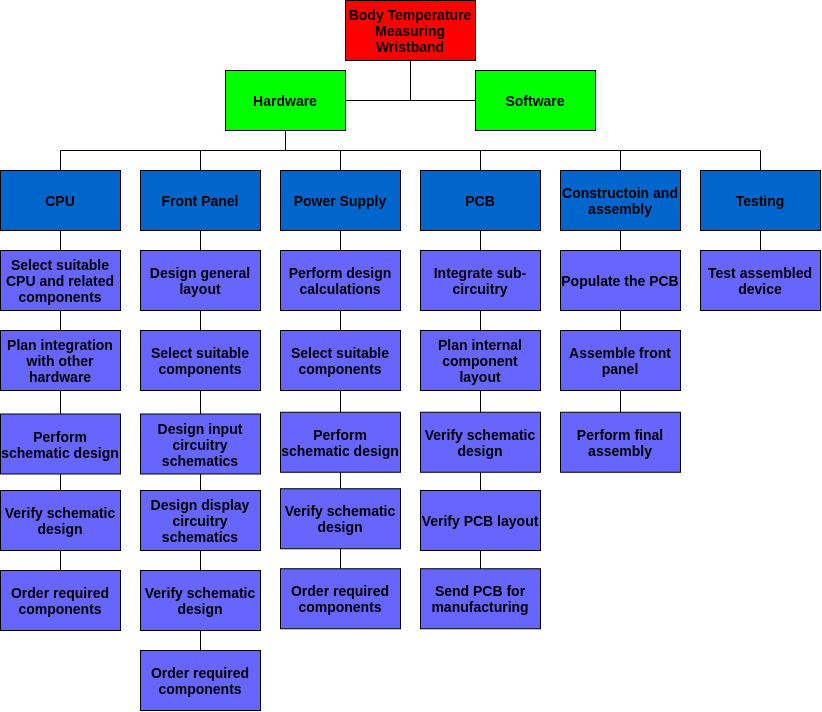

The diagram above was exported from draw.io. Its source (the exported page's mxGraphModel, read from the mxfile embedded in the PNG):
<mxGraphModel dx="1177" dy="756" grid="1" gridSize="10" guides="1" tooltips="1" connect="1" arrows="1" fold="1" page="1" pageScale="1" pageWidth="1169" pageHeight="827" math="0" shadow="0">
  <root>
    <mxCell id="0" />
    <mxCell id="1" parent="0" />
    <mxCell id="dkHJ-JeSs_7NbDXOUNrJ-35" style="edgeStyle=orthogonalEdgeStyle;rounded=0;orthogonalLoop=1;jettySize=auto;html=1;entryX=1;entryY=0.5;entryDx=0;entryDy=0;fontSize=14;fontColor=#FF0000;endArrow=none;endFill=0;" edge="1" parent="1" target="dkHJ-JeSs_7NbDXOUNrJ-2">
      <mxGeometry relative="1" as="geometry">
        <mxPoint x="435.0000000000002" y="59.999999999999886" as="sourcePoint" />
        <Array as="points">
          <mxPoint x="435" y="110" />
        </Array>
      </mxGeometry>
    </mxCell>
    <mxCell id="dkHJ-JeSs_7NbDXOUNrJ-36" style="edgeStyle=orthogonalEdgeStyle;rounded=0;orthogonalLoop=1;jettySize=auto;html=1;entryX=0;entryY=0.5;entryDx=0;entryDy=0;fontSize=14;fontColor=#FF0000;endArrow=none;endFill=0;" edge="1" parent="1" target="dkHJ-JeSs_7NbDXOUNrJ-3">
      <mxGeometry relative="1" as="geometry">
        <mxPoint x="435.0000000000002" y="59.999999999999886" as="sourcePoint" />
        <Array as="points">
          <mxPoint x="435" y="110" />
        </Array>
      </mxGeometry>
    </mxCell>
    <mxCell id="dkHJ-JeSs_7NbDXOUNrJ-1" value="Body Temperature&lt;br style=&quot;font-size: 14px;&quot;&gt;Measuring Wristband" style="rounded=0;whiteSpace=wrap;html=1;fontStyle=1;fontSize=14;labelBackgroundColor=none;labelBorderColor=none;spacing=0;fillColor=#FF0000;" vertex="1" parent="1">
      <mxGeometry x="370" y="10" width="130" height="60" as="geometry" />
    </mxCell>
    <mxCell id="dkHJ-JeSs_7NbDXOUNrJ-39" style="edgeStyle=orthogonalEdgeStyle;rounded=0;orthogonalLoop=1;jettySize=auto;html=1;entryX=0.5;entryY=0;entryDx=0;entryDy=0;fontSize=14;fontColor=#FF0000;endArrow=none;endFill=0;" edge="1" parent="1" source="dkHJ-JeSs_7NbDXOUNrJ-2" target="dkHJ-JeSs_7NbDXOUNrJ-4">
      <mxGeometry relative="1" as="geometry">
        <Array as="points">
          <mxPoint x="310" y="160" />
          <mxPoint x="85" y="160" />
        </Array>
      </mxGeometry>
    </mxCell>
    <mxCell id="dkHJ-JeSs_7NbDXOUNrJ-40" style="edgeStyle=orthogonalEdgeStyle;rounded=0;orthogonalLoop=1;jettySize=auto;html=1;entryX=0.5;entryY=0;entryDx=0;entryDy=0;fontSize=14;fontColor=#FF0000;endArrow=none;endFill=0;" edge="1" parent="1" source="dkHJ-JeSs_7NbDXOUNrJ-2" target="dkHJ-JeSs_7NbDXOUNrJ-5">
      <mxGeometry relative="1" as="geometry" />
    </mxCell>
    <mxCell id="dkHJ-JeSs_7NbDXOUNrJ-41" style="edgeStyle=orthogonalEdgeStyle;rounded=0;orthogonalLoop=1;jettySize=auto;html=1;entryX=0.5;entryY=0;entryDx=0;entryDy=0;fontSize=14;fontColor=#FF0000;endArrow=none;endFill=0;" edge="1" parent="1" source="dkHJ-JeSs_7NbDXOUNrJ-2" target="dkHJ-JeSs_7NbDXOUNrJ-6">
      <mxGeometry relative="1" as="geometry" />
    </mxCell>
    <mxCell id="dkHJ-JeSs_7NbDXOUNrJ-42" style="edgeStyle=orthogonalEdgeStyle;rounded=0;orthogonalLoop=1;jettySize=auto;html=1;fontSize=14;fontColor=#FF0000;endArrow=none;endFill=0;" edge="1" parent="1" source="dkHJ-JeSs_7NbDXOUNrJ-2" target="dkHJ-JeSs_7NbDXOUNrJ-9">
      <mxGeometry relative="1" as="geometry">
        <Array as="points">
          <mxPoint x="310" y="160" />
          <mxPoint x="505" y="160" />
        </Array>
      </mxGeometry>
    </mxCell>
    <mxCell id="dkHJ-JeSs_7NbDXOUNrJ-43" style="edgeStyle=orthogonalEdgeStyle;rounded=0;orthogonalLoop=1;jettySize=auto;html=1;entryX=0.5;entryY=0;entryDx=0;entryDy=0;fontSize=14;fontColor=#FF0000;endArrow=none;endFill=0;" edge="1" parent="1" source="dkHJ-JeSs_7NbDXOUNrJ-2" target="dkHJ-JeSs_7NbDXOUNrJ-8">
      <mxGeometry relative="1" as="geometry">
        <Array as="points">
          <mxPoint x="310" y="160" />
          <mxPoint x="645" y="160" />
        </Array>
      </mxGeometry>
    </mxCell>
    <mxCell id="dkHJ-JeSs_7NbDXOUNrJ-44" style="edgeStyle=orthogonalEdgeStyle;rounded=0;orthogonalLoop=1;jettySize=auto;html=1;fontSize=14;fontColor=#FF0000;endArrow=none;endFill=0;" edge="1" parent="1" source="dkHJ-JeSs_7NbDXOUNrJ-2" target="dkHJ-JeSs_7NbDXOUNrJ-7">
      <mxGeometry relative="1" as="geometry">
        <Array as="points">
          <mxPoint x="310" y="160" />
          <mxPoint x="785" y="160" />
        </Array>
      </mxGeometry>
    </mxCell>
    <mxCell id="dkHJ-JeSs_7NbDXOUNrJ-2" value="Hardware" style="rounded=0;whiteSpace=wrap;html=1;fontSize=14;fontStyle=1;fillColor=#00FF00;" vertex="1" parent="1">
      <mxGeometry x="250" y="80" width="120" height="60" as="geometry" />
    </mxCell>
    <mxCell id="dkHJ-JeSs_7NbDXOUNrJ-3" value="Software" style="rounded=0;whiteSpace=wrap;html=1;fontSize=14;fontStyle=1;fillColor=#00FF00;" vertex="1" parent="1">
      <mxGeometry x="500" y="80" width="120" height="60" as="geometry" />
    </mxCell>
    <mxCell id="dkHJ-JeSs_7NbDXOUNrJ-45" style="edgeStyle=orthogonalEdgeStyle;rounded=0;orthogonalLoop=1;jettySize=auto;html=1;exitX=0.5;exitY=1;exitDx=0;exitDy=0;entryX=0.5;entryY=0;entryDx=0;entryDy=0;fontSize=14;fontColor=#FF0000;endArrow=none;endFill=0;" edge="1" parent="1" source="dkHJ-JeSs_7NbDXOUNrJ-4" target="dkHJ-JeSs_7NbDXOUNrJ-10">
      <mxGeometry relative="1" as="geometry" />
    </mxCell>
    <mxCell id="dkHJ-JeSs_7NbDXOUNrJ-4" value="CPU" style="rounded=0;whiteSpace=wrap;html=1;fontSize=14;fontStyle=1;fillColor=#0066CC;" vertex="1" parent="1">
      <mxGeometry x="25" y="180" width="120" height="60" as="geometry" />
    </mxCell>
    <mxCell id="dkHJ-JeSs_7NbDXOUNrJ-50" style="edgeStyle=orthogonalEdgeStyle;rounded=0;orthogonalLoop=1;jettySize=auto;html=1;exitX=0.5;exitY=1;exitDx=0;exitDy=0;fontSize=14;fontColor=#FF0000;endArrow=none;endFill=0;" edge="1" parent="1" source="dkHJ-JeSs_7NbDXOUNrJ-5" target="dkHJ-JeSs_7NbDXOUNrJ-15">
      <mxGeometry relative="1" as="geometry" />
    </mxCell>
    <mxCell id="dkHJ-JeSs_7NbDXOUNrJ-5" value="Front Panel" style="rounded=0;whiteSpace=wrap;html=1;fontSize=14;fontStyle=1;fillColor=#0066CC;" vertex="1" parent="1">
      <mxGeometry x="165" y="180" width="120" height="60" as="geometry" />
    </mxCell>
    <mxCell id="dkHJ-JeSs_7NbDXOUNrJ-56" style="edgeStyle=orthogonalEdgeStyle;rounded=0;orthogonalLoop=1;jettySize=auto;html=1;exitX=0.5;exitY=1;exitDx=0;exitDy=0;entryX=0.5;entryY=0;entryDx=0;entryDy=0;fontSize=14;fontColor=#FF0000;endArrow=none;endFill=0;" edge="1" parent="1" source="dkHJ-JeSs_7NbDXOUNrJ-6" target="dkHJ-JeSs_7NbDXOUNrJ-21">
      <mxGeometry relative="1" as="geometry" />
    </mxCell>
    <mxCell id="dkHJ-JeSs_7NbDXOUNrJ-6" value="Power Supply" style="rounded=0;whiteSpace=wrap;html=1;fontSize=14;fontStyle=1;fillColor=#0066CC;" vertex="1" parent="1">
      <mxGeometry x="305" y="180" width="120" height="60" as="geometry" />
    </mxCell>
    <mxCell id="dkHJ-JeSs_7NbDXOUNrJ-69" style="edgeStyle=orthogonalEdgeStyle;rounded=0;orthogonalLoop=1;jettySize=auto;html=1;exitX=0.5;exitY=1;exitDx=0;exitDy=0;fontSize=14;fontColor=#FF0000;endArrow=none;endFill=0;" edge="1" parent="1" source="dkHJ-JeSs_7NbDXOUNrJ-7" target="dkHJ-JeSs_7NbDXOUNrJ-34">
      <mxGeometry relative="1" as="geometry" />
    </mxCell>
    <mxCell id="dkHJ-JeSs_7NbDXOUNrJ-7" value="Testing" style="rounded=0;whiteSpace=wrap;html=1;fontSize=14;fontStyle=1;fillColor=#0066CC;" vertex="1" parent="1">
      <mxGeometry x="725" y="180" width="120" height="60" as="geometry" />
    </mxCell>
    <mxCell id="dkHJ-JeSs_7NbDXOUNrJ-66" style="edgeStyle=orthogonalEdgeStyle;rounded=0;orthogonalLoop=1;jettySize=auto;html=1;exitX=0.5;exitY=1;exitDx=0;exitDy=0;entryX=0.5;entryY=0;entryDx=0;entryDy=0;fontSize=14;fontColor=#FF0000;endArrow=none;endFill=0;" edge="1" parent="1" source="dkHJ-JeSs_7NbDXOUNrJ-8" target="dkHJ-JeSs_7NbDXOUNrJ-31">
      <mxGeometry relative="1" as="geometry" />
    </mxCell>
    <mxCell id="dkHJ-JeSs_7NbDXOUNrJ-8" value="&lt;span&gt;Constructoin and assembly&lt;/span&gt;" style="rounded=0;whiteSpace=wrap;html=1;fontSize=14;fontStyle=1;fillColor=#0066CC;" vertex="1" parent="1">
      <mxGeometry x="585" y="180" width="120" height="60" as="geometry" />
    </mxCell>
    <mxCell id="dkHJ-JeSs_7NbDXOUNrJ-61" style="edgeStyle=orthogonalEdgeStyle;rounded=0;orthogonalLoop=1;jettySize=auto;html=1;exitX=0.5;exitY=1;exitDx=0;exitDy=0;fontSize=14;fontColor=#FF0000;endArrow=none;endFill=0;" edge="1" parent="1" source="dkHJ-JeSs_7NbDXOUNrJ-9" target="dkHJ-JeSs_7NbDXOUNrJ-26">
      <mxGeometry relative="1" as="geometry" />
    </mxCell>
    <mxCell id="dkHJ-JeSs_7NbDXOUNrJ-9" value="PCB" style="rounded=0;whiteSpace=wrap;html=1;fontSize=14;fontStyle=1;fillColor=#0066CC;" vertex="1" parent="1">
      <mxGeometry x="445" y="180" width="120" height="60" as="geometry" />
    </mxCell>
    <mxCell id="dkHJ-JeSs_7NbDXOUNrJ-46" style="edgeStyle=orthogonalEdgeStyle;rounded=0;orthogonalLoop=1;jettySize=auto;html=1;exitX=0.5;exitY=1;exitDx=0;exitDy=0;entryX=0.5;entryY=0;entryDx=0;entryDy=0;fontSize=14;fontColor=#FF0000;endArrow=none;endFill=0;" edge="1" parent="1" source="dkHJ-JeSs_7NbDXOUNrJ-10" target="dkHJ-JeSs_7NbDXOUNrJ-11">
      <mxGeometry relative="1" as="geometry" />
    </mxCell>
    <mxCell id="dkHJ-JeSs_7NbDXOUNrJ-10" value="Select suitable CPU and related components" style="rounded=0;whiteSpace=wrap;html=1;fontSize=14;fontStyle=1;fillColor=#6666FF;" vertex="1" parent="1">
      <mxGeometry x="25" y="260" width="120" height="60" as="geometry" />
    </mxCell>
    <mxCell id="dkHJ-JeSs_7NbDXOUNrJ-47" style="edgeStyle=orthogonalEdgeStyle;rounded=0;orthogonalLoop=1;jettySize=auto;html=1;exitX=0.5;exitY=1;exitDx=0;exitDy=0;entryX=0.5;entryY=0;entryDx=0;entryDy=0;fontSize=14;fontColor=#FF0000;endArrow=none;endFill=0;" edge="1" parent="1" source="dkHJ-JeSs_7NbDXOUNrJ-11" target="dkHJ-JeSs_7NbDXOUNrJ-12">
      <mxGeometry relative="1" as="geometry" />
    </mxCell>
    <mxCell id="dkHJ-JeSs_7NbDXOUNrJ-11" value="Plan integration with other hardware" style="rounded=0;whiteSpace=wrap;html=1;fontSize=14;fontStyle=1;fillColor=#6666FF;" vertex="1" parent="1">
      <mxGeometry x="25" y="340" width="120" height="60" as="geometry" />
    </mxCell>
    <mxCell id="dkHJ-JeSs_7NbDXOUNrJ-48" style="edgeStyle=orthogonalEdgeStyle;rounded=0;orthogonalLoop=1;jettySize=auto;html=1;exitX=0.5;exitY=1;exitDx=0;exitDy=0;entryX=0.5;entryY=0;entryDx=0;entryDy=0;fontSize=14;fontColor=#FF0000;endArrow=none;endFill=0;" edge="1" parent="1" source="dkHJ-JeSs_7NbDXOUNrJ-12" target="dkHJ-JeSs_7NbDXOUNrJ-13">
      <mxGeometry relative="1" as="geometry" />
    </mxCell>
    <mxCell id="dkHJ-JeSs_7NbDXOUNrJ-12" value="Perform schematic design" style="rounded=0;whiteSpace=wrap;html=1;fontSize=14;fontStyle=1;fillColor=#6666FF;" vertex="1" parent="1">
      <mxGeometry x="25" y="423.5" width="120" height="60" as="geometry" />
    </mxCell>
    <mxCell id="dkHJ-JeSs_7NbDXOUNrJ-49" style="edgeStyle=orthogonalEdgeStyle;rounded=0;orthogonalLoop=1;jettySize=auto;html=1;exitX=0.5;exitY=1;exitDx=0;exitDy=0;fontSize=14;fontColor=#FF0000;endArrow=none;endFill=0;" edge="1" parent="1" source="dkHJ-JeSs_7NbDXOUNrJ-13" target="dkHJ-JeSs_7NbDXOUNrJ-14">
      <mxGeometry relative="1" as="geometry" />
    </mxCell>
    <mxCell id="dkHJ-JeSs_7NbDXOUNrJ-13" value="Verify schematic design" style="rounded=0;whiteSpace=wrap;html=1;fontSize=14;fontStyle=1;fillColor=#6666FF;" vertex="1" parent="1">
      <mxGeometry x="25" y="500" width="120" height="60" as="geometry" />
    </mxCell>
    <mxCell id="dkHJ-JeSs_7NbDXOUNrJ-14" value="Order required components" style="rounded=0;whiteSpace=wrap;html=1;fontSize=14;fontStyle=1;fillColor=#6666FF;" vertex="1" parent="1">
      <mxGeometry x="25" y="580" width="120" height="60" as="geometry" />
    </mxCell>
    <mxCell id="dkHJ-JeSs_7NbDXOUNrJ-51" style="edgeStyle=orthogonalEdgeStyle;rounded=0;orthogonalLoop=1;jettySize=auto;html=1;exitX=0.5;exitY=1;exitDx=0;exitDy=0;entryX=0.5;entryY=0;entryDx=0;entryDy=0;fontSize=14;fontColor=#FF0000;endArrow=none;endFill=0;" edge="1" parent="1" source="dkHJ-JeSs_7NbDXOUNrJ-15" target="dkHJ-JeSs_7NbDXOUNrJ-16">
      <mxGeometry relative="1" as="geometry" />
    </mxCell>
    <mxCell id="dkHJ-JeSs_7NbDXOUNrJ-15" value="Design general layout" style="rounded=0;whiteSpace=wrap;html=1;fontSize=14;fontStyle=1;fillColor=#6666FF;" vertex="1" parent="1">
      <mxGeometry x="165" y="260" width="120" height="60" as="geometry" />
    </mxCell>
    <mxCell id="dkHJ-JeSs_7NbDXOUNrJ-52" style="edgeStyle=orthogonalEdgeStyle;rounded=0;orthogonalLoop=1;jettySize=auto;html=1;exitX=0.5;exitY=1;exitDx=0;exitDy=0;fontSize=14;fontColor=#FF0000;endArrow=none;endFill=0;" edge="1" parent="1" source="dkHJ-JeSs_7NbDXOUNrJ-16" target="dkHJ-JeSs_7NbDXOUNrJ-17">
      <mxGeometry relative="1" as="geometry" />
    </mxCell>
    <mxCell id="dkHJ-JeSs_7NbDXOUNrJ-16" value="Select suitable components" style="rounded=0;whiteSpace=wrap;html=1;fontSize=14;fontStyle=1;fillColor=#6666FF;" vertex="1" parent="1">
      <mxGeometry x="165" y="340" width="120" height="60" as="geometry" />
    </mxCell>
    <mxCell id="dkHJ-JeSs_7NbDXOUNrJ-53" style="edgeStyle=orthogonalEdgeStyle;rounded=0;orthogonalLoop=1;jettySize=auto;html=1;exitX=0.5;exitY=1;exitDx=0;exitDy=0;fontSize=14;fontColor=#FF0000;endArrow=none;endFill=0;" edge="1" parent="1" source="dkHJ-JeSs_7NbDXOUNrJ-17" target="dkHJ-JeSs_7NbDXOUNrJ-18">
      <mxGeometry relative="1" as="geometry" />
    </mxCell>
    <mxCell id="dkHJ-JeSs_7NbDXOUNrJ-17" value="Design input circuitry schematics" style="rounded=0;whiteSpace=wrap;html=1;fontSize=14;fontStyle=1;fillColor=#6666FF;" vertex="1" parent="1">
      <mxGeometry x="165" y="423.5" width="120" height="60" as="geometry" />
    </mxCell>
    <mxCell id="dkHJ-JeSs_7NbDXOUNrJ-54" style="edgeStyle=orthogonalEdgeStyle;rounded=0;orthogonalLoop=1;jettySize=auto;html=1;exitX=0.5;exitY=1;exitDx=0;exitDy=0;fontSize=14;fontColor=#FF0000;endArrow=none;endFill=0;" edge="1" parent="1" source="dkHJ-JeSs_7NbDXOUNrJ-18" target="dkHJ-JeSs_7NbDXOUNrJ-19">
      <mxGeometry relative="1" as="geometry" />
    </mxCell>
    <mxCell id="dkHJ-JeSs_7NbDXOUNrJ-18" value="Design display circuitry schematics" style="rounded=0;whiteSpace=wrap;html=1;fontSize=14;fontStyle=1;fillColor=#6666FF;" vertex="1" parent="1">
      <mxGeometry x="165" y="500" width="120" height="60" as="geometry" />
    </mxCell>
    <mxCell id="dkHJ-JeSs_7NbDXOUNrJ-55" style="edgeStyle=orthogonalEdgeStyle;rounded=0;orthogonalLoop=1;jettySize=auto;html=1;exitX=0.5;exitY=1;exitDx=0;exitDy=0;entryX=0.5;entryY=0;entryDx=0;entryDy=0;fontSize=14;fontColor=#FF0000;endArrow=none;endFill=0;" edge="1" parent="1" source="dkHJ-JeSs_7NbDXOUNrJ-19" target="dkHJ-JeSs_7NbDXOUNrJ-20">
      <mxGeometry relative="1" as="geometry" />
    </mxCell>
    <mxCell id="dkHJ-JeSs_7NbDXOUNrJ-19" value="Verify schematic design" style="rounded=0;whiteSpace=wrap;html=1;fontSize=14;fontStyle=1;fillColor=#6666FF;" vertex="1" parent="1">
      <mxGeometry x="165" y="580" width="120" height="60" as="geometry" />
    </mxCell>
    <mxCell id="dkHJ-JeSs_7NbDXOUNrJ-20" value="Order required components" style="rounded=0;whiteSpace=wrap;html=1;fontSize=14;fontStyle=1;fillColor=#6666FF;" vertex="1" parent="1">
      <mxGeometry x="165" y="660" width="120" height="60" as="geometry" />
    </mxCell>
    <mxCell id="dkHJ-JeSs_7NbDXOUNrJ-57" style="edgeStyle=orthogonalEdgeStyle;rounded=0;orthogonalLoop=1;jettySize=auto;html=1;exitX=0.5;exitY=1;exitDx=0;exitDy=0;fontSize=14;fontColor=#FF0000;endArrow=none;endFill=0;" edge="1" parent="1" source="dkHJ-JeSs_7NbDXOUNrJ-21" target="dkHJ-JeSs_7NbDXOUNrJ-22">
      <mxGeometry relative="1" as="geometry" />
    </mxCell>
    <mxCell id="dkHJ-JeSs_7NbDXOUNrJ-21" value="Perform design calculations" style="rounded=0;whiteSpace=wrap;html=1;fontSize=14;fontStyle=1;fillColor=#6666FF;" vertex="1" parent="1">
      <mxGeometry x="305" y="260" width="120" height="60" as="geometry" />
    </mxCell>
    <mxCell id="dkHJ-JeSs_7NbDXOUNrJ-58" style="edgeStyle=orthogonalEdgeStyle;rounded=0;orthogonalLoop=1;jettySize=auto;html=1;exitX=0.5;exitY=1;exitDx=0;exitDy=0;fontSize=14;fontColor=#FF0000;endArrow=none;endFill=0;" edge="1" parent="1" source="dkHJ-JeSs_7NbDXOUNrJ-22" target="dkHJ-JeSs_7NbDXOUNrJ-23">
      <mxGeometry relative="1" as="geometry" />
    </mxCell>
    <mxCell id="dkHJ-JeSs_7NbDXOUNrJ-22" value="Select suitable components" style="rounded=0;whiteSpace=wrap;html=1;fontSize=14;fontStyle=1;fillColor=#6666FF;" vertex="1" parent="1">
      <mxGeometry x="305" y="340" width="120" height="60" as="geometry" />
    </mxCell>
    <mxCell id="dkHJ-JeSs_7NbDXOUNrJ-59" style="edgeStyle=orthogonalEdgeStyle;rounded=0;orthogonalLoop=1;jettySize=auto;html=1;exitX=0.5;exitY=1;exitDx=0;exitDy=0;entryX=0.5;entryY=0;entryDx=0;entryDy=0;fontSize=14;fontColor=#FF0000;endArrow=none;endFill=0;" edge="1" parent="1" source="dkHJ-JeSs_7NbDXOUNrJ-23" target="dkHJ-JeSs_7NbDXOUNrJ-24">
      <mxGeometry relative="1" as="geometry" />
    </mxCell>
    <mxCell id="dkHJ-JeSs_7NbDXOUNrJ-23" value="Perform schematic design" style="rounded=0;whiteSpace=wrap;html=1;fontSize=14;fontStyle=1;fillColor=#6666FF;" vertex="1" parent="1">
      <mxGeometry x="305" y="421.75" width="120" height="60" as="geometry" />
    </mxCell>
    <mxCell id="dkHJ-JeSs_7NbDXOUNrJ-60" style="edgeStyle=orthogonalEdgeStyle;rounded=0;orthogonalLoop=1;jettySize=auto;html=1;exitX=0.5;exitY=1;exitDx=0;exitDy=0;entryX=0.5;entryY=0;entryDx=0;entryDy=0;fontSize=14;fontColor=#FF0000;endArrow=none;endFill=0;" edge="1" parent="1" source="dkHJ-JeSs_7NbDXOUNrJ-24" target="dkHJ-JeSs_7NbDXOUNrJ-25">
      <mxGeometry relative="1" as="geometry" />
    </mxCell>
    <mxCell id="dkHJ-JeSs_7NbDXOUNrJ-24" value="Verify schematic design" style="rounded=0;whiteSpace=wrap;html=1;fontSize=14;fontStyle=1;fillColor=#6666FF;" vertex="1" parent="1">
      <mxGeometry x="305" y="498.25" width="120" height="60" as="geometry" />
    </mxCell>
    <mxCell id="dkHJ-JeSs_7NbDXOUNrJ-25" value="Order required components" style="rounded=0;whiteSpace=wrap;html=1;fontSize=14;fontStyle=1;fillColor=#6666FF;" vertex="1" parent="1">
      <mxGeometry x="305" y="578.25" width="120" height="60" as="geometry" />
    </mxCell>
    <mxCell id="dkHJ-JeSs_7NbDXOUNrJ-62" style="edgeStyle=orthogonalEdgeStyle;rounded=0;orthogonalLoop=1;jettySize=auto;html=1;exitX=0.5;exitY=1;exitDx=0;exitDy=0;fontSize=14;fontColor=#FF0000;endArrow=none;endFill=0;" edge="1" parent="1" source="dkHJ-JeSs_7NbDXOUNrJ-26" target="dkHJ-JeSs_7NbDXOUNrJ-27">
      <mxGeometry relative="1" as="geometry" />
    </mxCell>
    <mxCell id="dkHJ-JeSs_7NbDXOUNrJ-26" value="Integrate sub-circuitry" style="rounded=0;whiteSpace=wrap;html=1;fontSize=14;fontStyle=1;fillColor=#6666FF;" vertex="1" parent="1">
      <mxGeometry x="445" y="260" width="120" height="60" as="geometry" />
    </mxCell>
    <mxCell id="dkHJ-JeSs_7NbDXOUNrJ-63" style="edgeStyle=orthogonalEdgeStyle;rounded=0;orthogonalLoop=1;jettySize=auto;html=1;exitX=0.5;exitY=1;exitDx=0;exitDy=0;fontSize=14;fontColor=#FF0000;endArrow=none;endFill=0;" edge="1" parent="1" source="dkHJ-JeSs_7NbDXOUNrJ-27" target="dkHJ-JeSs_7NbDXOUNrJ-28">
      <mxGeometry relative="1" as="geometry" />
    </mxCell>
    <mxCell id="dkHJ-JeSs_7NbDXOUNrJ-27" value="Plan internal component layout" style="rounded=0;whiteSpace=wrap;html=1;fontSize=14;fontStyle=1;fillColor=#6666FF;" vertex="1" parent="1">
      <mxGeometry x="445" y="340" width="120" height="60" as="geometry" />
    </mxCell>
    <mxCell id="dkHJ-JeSs_7NbDXOUNrJ-64" style="edgeStyle=orthogonalEdgeStyle;rounded=0;orthogonalLoop=1;jettySize=auto;html=1;exitX=0.5;exitY=1;exitDx=0;exitDy=0;entryX=0.5;entryY=0;entryDx=0;entryDy=0;fontSize=14;fontColor=#FF0000;endArrow=none;endFill=0;" edge="1" parent="1" source="dkHJ-JeSs_7NbDXOUNrJ-28" target="dkHJ-JeSs_7NbDXOUNrJ-29">
      <mxGeometry relative="1" as="geometry" />
    </mxCell>
    <mxCell id="dkHJ-JeSs_7NbDXOUNrJ-28" value="Verify schematic design" style="rounded=0;whiteSpace=wrap;html=1;fontSize=14;fontStyle=1;fillColor=#6666FF;" vertex="1" parent="1">
      <mxGeometry x="445" y="421.75" width="120" height="60" as="geometry" />
    </mxCell>
    <mxCell id="dkHJ-JeSs_7NbDXOUNrJ-65" style="edgeStyle=orthogonalEdgeStyle;rounded=0;orthogonalLoop=1;jettySize=auto;html=1;exitX=0.5;exitY=1;exitDx=0;exitDy=0;entryX=0.5;entryY=0;entryDx=0;entryDy=0;fontSize=14;fontColor=#FF0000;endArrow=none;endFill=0;" edge="1" parent="1" source="dkHJ-JeSs_7NbDXOUNrJ-29" target="dkHJ-JeSs_7NbDXOUNrJ-30">
      <mxGeometry relative="1" as="geometry" />
    </mxCell>
    <mxCell id="dkHJ-JeSs_7NbDXOUNrJ-29" value="Verify PCB layout" style="rounded=0;whiteSpace=wrap;html=1;fontSize=14;fontStyle=1;fillColor=#6666FF;" vertex="1" parent="1">
      <mxGeometry x="445" y="500" width="120" height="60" as="geometry" />
    </mxCell>
    <mxCell id="dkHJ-JeSs_7NbDXOUNrJ-30" value="Send PCB for manufacturing" style="rounded=0;whiteSpace=wrap;html=1;fontSize=14;fontStyle=1;fillColor=#6666FF;" vertex="1" parent="1">
      <mxGeometry x="445" y="578.25" width="120" height="60" as="geometry" />
    </mxCell>
    <mxCell id="dkHJ-JeSs_7NbDXOUNrJ-67" style="edgeStyle=orthogonalEdgeStyle;rounded=0;orthogonalLoop=1;jettySize=auto;html=1;exitX=0.5;exitY=1;exitDx=0;exitDy=0;fontSize=14;fontColor=#FF0000;endArrow=none;endFill=0;" edge="1" parent="1" source="dkHJ-JeSs_7NbDXOUNrJ-31" target="dkHJ-JeSs_7NbDXOUNrJ-32">
      <mxGeometry relative="1" as="geometry" />
    </mxCell>
    <mxCell id="dkHJ-JeSs_7NbDXOUNrJ-31" value="Populate the PCB" style="rounded=0;whiteSpace=wrap;html=1;fontSize=14;fontStyle=1;fillColor=#6666FF;" vertex="1" parent="1">
      <mxGeometry x="585" y="260" width="120" height="60" as="geometry" />
    </mxCell>
    <mxCell id="dkHJ-JeSs_7NbDXOUNrJ-68" style="edgeStyle=orthogonalEdgeStyle;rounded=0;orthogonalLoop=1;jettySize=auto;html=1;exitX=0.5;exitY=1;exitDx=0;exitDy=0;fontSize=14;fontColor=#FF0000;endArrow=none;endFill=0;" edge="1" parent="1" source="dkHJ-JeSs_7NbDXOUNrJ-32" target="dkHJ-JeSs_7NbDXOUNrJ-33">
      <mxGeometry relative="1" as="geometry" />
    </mxCell>
    <mxCell id="dkHJ-JeSs_7NbDXOUNrJ-32" value="Assemble front panel" style="rounded=0;whiteSpace=wrap;html=1;fontSize=14;fontStyle=1;fillColor=#6666FF;" vertex="1" parent="1">
      <mxGeometry x="585" y="340" width="120" height="60" as="geometry" />
    </mxCell>
    <mxCell id="dkHJ-JeSs_7NbDXOUNrJ-33" value="Perform final assembly" style="rounded=0;whiteSpace=wrap;html=1;fontSize=14;fontStyle=1;fillColor=#6666FF;" vertex="1" parent="1">
      <mxGeometry x="585" y="421.75" width="120" height="60" as="geometry" />
    </mxCell>
    <mxCell id="dkHJ-JeSs_7NbDXOUNrJ-34" value="Test assembled device" style="rounded=0;whiteSpace=wrap;html=1;fontSize=14;fontStyle=1;fillColor=#6666FF;" vertex="1" parent="1">
      <mxGeometry x="725" y="260" width="120" height="60" as="geometry" />
    </mxCell>
  </root>
</mxGraphModel>